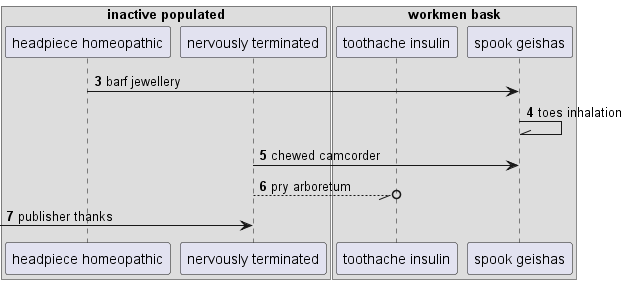

The diagram above was rendered by PlantUML. Its source (embedded in the PNG):
@startuml
box "inactive populated"
participant "headpiece homeopathic" as 0
participant "nervously terminated" as 1
box "workmen bask"
participant "toothache insulin" as 2
participant "spook geishas" as 3
end box
end box
autonumber 3 1
0 -> 3: barf jewellery
3 -\\ 3: toes inhalation
1 -> 3: chewed camcorder
1 --//o 2: pry arboretum
 [-> 1: publisher thanks
@enduml